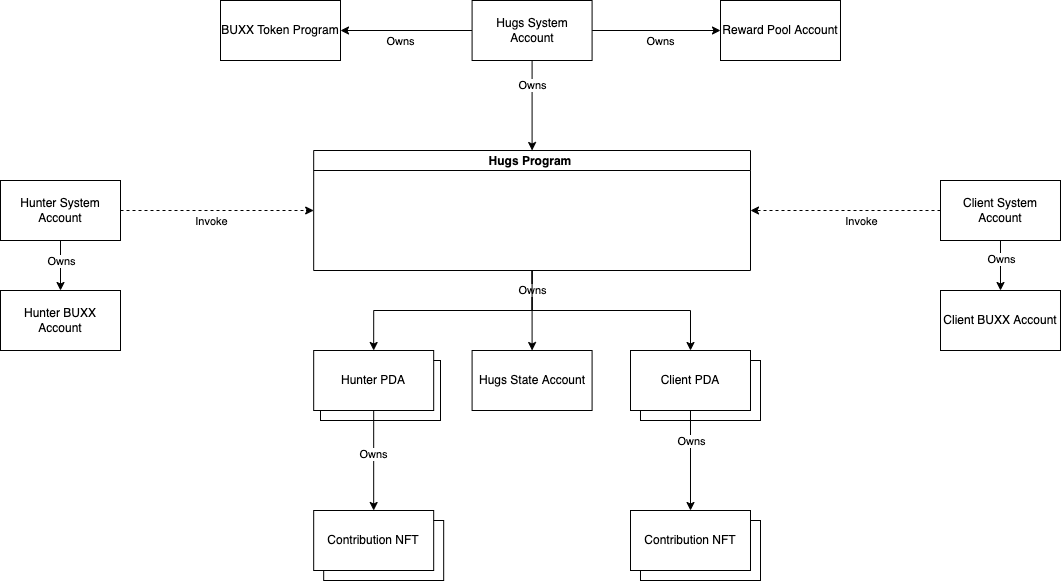

The diagram above was exported from draw.io. Its source (the exported page's mxGraphModel, read from the mxfile embedded in the PNG):
<mxGraphModel dx="2506" dy="1295" grid="1" gridSize="10" guides="1" tooltips="1" connect="1" arrows="1" fold="1" page="1" pageScale="1" pageWidth="850" pageHeight="1100" math="0" shadow="0">
  <root>
    <mxCell id="6RgRLlxTpAwGCulIYgr4-0" />
    <mxCell id="6RgRLlxTpAwGCulIYgr4-1" parent="6RgRLlxTpAwGCulIYgr4-0" />
    <mxCell id="pEYA3Bl6VoeaD3H6u6eC-6" value="Issue NFT" style="rounded=0;whiteSpace=wrap;html=1;" parent="6RgRLlxTpAwGCulIYgr4-1" vertex="1">
      <mxGeometry x="590" y="710" width="120" height="60" as="geometry" />
    </mxCell>
    <mxCell id="pEYA3Bl6VoeaD3H6u6eC-5" value="Issue NFT" style="rounded=0;whiteSpace=wrap;html=1;" parent="6RgRLlxTpAwGCulIYgr4-1" vertex="1">
      <mxGeometry x="273.18" y="710" width="120" height="60" as="geometry" />
    </mxCell>
    <mxCell id="pEYA3Bl6VoeaD3H6u6eC-3" value="Client PDA" style="rounded=0;whiteSpace=wrap;html=1;" parent="6RgRLlxTpAwGCulIYgr4-1" vertex="1">
      <mxGeometry x="590" y="550" width="120" height="60" as="geometry" />
    </mxCell>
    <mxCell id="pEYA3Bl6VoeaD3H6u6eC-2" value="Hunter PDA" style="rounded=0;whiteSpace=wrap;html=1;" parent="6RgRLlxTpAwGCulIYgr4-1" vertex="1">
      <mxGeometry x="270" y="550" width="120" height="60" as="geometry" />
    </mxCell>
    <mxCell id="zyP642gPA9kM97pYa9Sj-10" style="edgeStyle=orthogonalEdgeStyle;rounded=0;orthogonalLoop=1;jettySize=auto;html=1;exitX=0.5;exitY=1;exitDx=0;exitDy=0;entryX=0.5;entryY=0;entryDx=0;entryDy=0;" parent="6RgRLlxTpAwGCulIYgr4-1" source="zyP642gPA9kM97pYa9Sj-0" target="zyP642gPA9kM97pYa9Sj-4" edge="1">
      <mxGeometry relative="1" as="geometry" />
    </mxCell>
    <mxCell id="zyP642gPA9kM97pYa9Sj-11" style="edgeStyle=orthogonalEdgeStyle;rounded=0;orthogonalLoop=1;jettySize=auto;html=1;exitX=0.5;exitY=1;exitDx=0;exitDy=0;entryX=0.5;entryY=0;entryDx=0;entryDy=0;" parent="6RgRLlxTpAwGCulIYgr4-1" source="zyP642gPA9kM97pYa9Sj-0" target="zyP642gPA9kM97pYa9Sj-5" edge="1">
      <mxGeometry relative="1" as="geometry" />
    </mxCell>
    <mxCell id="zyP642gPA9kM97pYa9Sj-36" value="Owns" style="edgeLabel;html=1;align=center;verticalAlign=middle;resizable=0;points=[];" parent="zyP642gPA9kM97pYa9Sj-11" vertex="1" connectable="0">
      <mxGeometry x="-0.7987" y="3" relative="1" as="geometry">
        <mxPoint x="-3" y="-4" as="offset" />
      </mxGeometry>
    </mxCell>
    <mxCell id="pEYA3Bl6VoeaD3H6u6eC-1" style="edgeStyle=orthogonalEdgeStyle;rounded=0;orthogonalLoop=1;jettySize=auto;html=1;exitX=0.5;exitY=1;exitDx=0;exitDy=0;entryX=0.5;entryY=0;entryDx=0;entryDy=0;" parent="6RgRLlxTpAwGCulIYgr4-1" source="zyP642gPA9kM97pYa9Sj-0" target="pEYA3Bl6VoeaD3H6u6eC-0" edge="1">
      <mxGeometry relative="1" as="geometry" />
    </mxCell>
    <mxCell id="zyP642gPA9kM97pYa9Sj-0" value="Hugs Program " style="swimlane;startSize=20;" parent="6RgRLlxTpAwGCulIYgr4-1" vertex="1">
      <mxGeometry x="263.18" y="340" width="436.82" height="120" as="geometry" />
    </mxCell>
    <mxCell id="zyP642gPA9kM97pYa9Sj-19" style="edgeStyle=orthogonalEdgeStyle;rounded=0;orthogonalLoop=1;jettySize=auto;html=1;exitX=1;exitY=0.5;exitDx=0;exitDy=0;" parent="6RgRLlxTpAwGCulIYgr4-1" source="zyP642gPA9kM97pYa9Sj-2" target="zyP642gPA9kM97pYa9Sj-18" edge="1">
      <mxGeometry relative="1" as="geometry" />
    </mxCell>
    <mxCell id="zyP642gPA9kM97pYa9Sj-34" value="Owns" style="edgeLabel;html=1;align=center;verticalAlign=middle;resizable=0;points=[];" parent="zyP642gPA9kM97pYa9Sj-19" vertex="1" connectable="0">
      <mxGeometry x="-0.1681" y="1" relative="1" as="geometry">
        <mxPoint x="15" y="11" as="offset" />
      </mxGeometry>
    </mxCell>
    <mxCell id="zyP642gPA9kM97pYa9Sj-22" style="edgeStyle=orthogonalEdgeStyle;rounded=0;orthogonalLoop=1;jettySize=auto;html=1;exitX=0.5;exitY=1;exitDx=0;exitDy=0;entryX=0.5;entryY=0;entryDx=0;entryDy=0;" parent="6RgRLlxTpAwGCulIYgr4-1" source="zyP642gPA9kM97pYa9Sj-2" target="zyP642gPA9kM97pYa9Sj-0" edge="1">
      <mxGeometry relative="1" as="geometry" />
    </mxCell>
    <mxCell id="zyP642gPA9kM97pYa9Sj-32" value="Owns" style="edgeLabel;html=1;align=center;verticalAlign=middle;resizable=0;points=[];" parent="zyP642gPA9kM97pYa9Sj-22" vertex="1" connectable="0">
      <mxGeometry x="-0.4667" relative="1" as="geometry">
        <mxPoint as="offset" />
      </mxGeometry>
    </mxCell>
    <mxCell id="zyP642gPA9kM97pYa9Sj-27" style="edgeStyle=orthogonalEdgeStyle;rounded=0;orthogonalLoop=1;jettySize=auto;html=1;exitX=0;exitY=0.5;exitDx=0;exitDy=0;entryX=1;entryY=0.5;entryDx=0;entryDy=0;" parent="6RgRLlxTpAwGCulIYgr4-1" source="zyP642gPA9kM97pYa9Sj-2" target="zyP642gPA9kM97pYa9Sj-17" edge="1">
      <mxGeometry relative="1" as="geometry" />
    </mxCell>
    <mxCell id="zyP642gPA9kM97pYa9Sj-33" value="Owns" style="edgeLabel;html=1;align=center;verticalAlign=middle;resizable=0;points=[];" parent="zyP642gPA9kM97pYa9Sj-27" vertex="1" connectable="0">
      <mxGeometry x="-0.3983" y="2" relative="1" as="geometry">
        <mxPoint x="-32" y="8" as="offset" />
      </mxGeometry>
    </mxCell>
    <mxCell id="zyP642gPA9kM97pYa9Sj-2" value="Hugs System Account" style="rounded=0;whiteSpace=wrap;html=1;" parent="6RgRLlxTpAwGCulIYgr4-1" vertex="1">
      <mxGeometry x="421.59" y="190" width="120" height="60" as="geometry" />
    </mxCell>
    <mxCell id="zyP642gPA9kM97pYa9Sj-12" style="edgeStyle=orthogonalEdgeStyle;rounded=0;orthogonalLoop=1;jettySize=auto;html=1;exitX=0.5;exitY=1;exitDx=0;exitDy=0;entryX=0.5;entryY=0;entryDx=0;entryDy=0;" parent="6RgRLlxTpAwGCulIYgr4-1" source="zyP642gPA9kM97pYa9Sj-4" target="zyP642gPA9kM97pYa9Sj-6" edge="1">
      <mxGeometry relative="1" as="geometry" />
    </mxCell>
    <mxCell id="pEYA3Bl6VoeaD3H6u6eC-7" value="Owns" style="edgeLabel;html=1;align=center;verticalAlign=middle;resizable=0;points=[];" parent="zyP642gPA9kM97pYa9Sj-12" vertex="1" connectable="0">
      <mxGeometry x="-0.1472" y="-1" relative="1" as="geometry">
        <mxPoint as="offset" />
      </mxGeometry>
    </mxCell>
    <mxCell id="zyP642gPA9kM97pYa9Sj-4" value="Hunter PDA" style="rounded=0;whiteSpace=wrap;html=1;" parent="6RgRLlxTpAwGCulIYgr4-1" vertex="1">
      <mxGeometry x="263.18" y="540" width="120" height="60" as="geometry" />
    </mxCell>
    <mxCell id="zyP642gPA9kM97pYa9Sj-14" style="edgeStyle=orthogonalEdgeStyle;rounded=0;orthogonalLoop=1;jettySize=auto;html=1;exitX=0.5;exitY=1;exitDx=0;exitDy=0;entryX=0.5;entryY=0;entryDx=0;entryDy=0;" parent="6RgRLlxTpAwGCulIYgr4-1" source="zyP642gPA9kM97pYa9Sj-5" target="zyP642gPA9kM97pYa9Sj-8" edge="1">
      <mxGeometry relative="1" as="geometry" />
    </mxCell>
    <mxCell id="zyP642gPA9kM97pYa9Sj-38" value="Owns" style="edgeLabel;html=1;align=center;verticalAlign=middle;resizable=0;points=[];" parent="zyP642gPA9kM97pYa9Sj-14" vertex="1" connectable="0">
      <mxGeometry x="-0.08" y="-1" relative="1" as="geometry">
        <mxPoint x="1" y="-16" as="offset" />
      </mxGeometry>
    </mxCell>
    <mxCell id="zyP642gPA9kM97pYa9Sj-5" value="Client PDA" style="rounded=0;whiteSpace=wrap;html=1;" parent="6RgRLlxTpAwGCulIYgr4-1" vertex="1">
      <mxGeometry x="580" y="540" width="120" height="60" as="geometry" />
    </mxCell>
    <mxCell id="zyP642gPA9kM97pYa9Sj-6" value="Contribution NFT" style="rounded=0;whiteSpace=wrap;html=1;" parent="6RgRLlxTpAwGCulIYgr4-1" vertex="1">
      <mxGeometry x="263.18" y="700" width="120" height="60" as="geometry" />
    </mxCell>
    <mxCell id="zyP642gPA9kM97pYa9Sj-8" value="Contribution&amp;nbsp;NFT" style="rounded=0;whiteSpace=wrap;html=1;" parent="6RgRLlxTpAwGCulIYgr4-1" vertex="1">
      <mxGeometry x="580" y="700" width="120" height="60" as="geometry" />
    </mxCell>
    <mxCell id="zyP642gPA9kM97pYa9Sj-17" value="BUXX Token Program" style="rounded=0;whiteSpace=wrap;html=1;" parent="6RgRLlxTpAwGCulIYgr4-1" vertex="1">
      <mxGeometry x="170" y="190" width="120" height="60" as="geometry" />
    </mxCell>
    <mxCell id="zyP642gPA9kM97pYa9Sj-18" value="Reward Pool Account" style="rounded=0;whiteSpace=wrap;html=1;" parent="6RgRLlxTpAwGCulIYgr4-1" vertex="1">
      <mxGeometry x="670" y="190" width="120" height="60" as="geometry" />
    </mxCell>
    <mxCell id="zyP642gPA9kM97pYa9Sj-26" style="edgeStyle=orthogonalEdgeStyle;rounded=0;orthogonalLoop=1;jettySize=auto;html=1;exitX=0.5;exitY=1;exitDx=0;exitDy=0;entryX=0.5;entryY=0;entryDx=0;entryDy=0;" parent="6RgRLlxTpAwGCulIYgr4-1" source="zyP642gPA9kM97pYa9Sj-20" target="zyP642gPA9kM97pYa9Sj-25" edge="1">
      <mxGeometry relative="1" as="geometry" />
    </mxCell>
    <mxCell id="zyP642gPA9kM97pYa9Sj-39" value="Owns" style="edgeLabel;html=1;align=center;verticalAlign=middle;resizable=0;points=[];" parent="zyP642gPA9kM97pYa9Sj-26" vertex="1" connectable="0">
      <mxGeometry x="-0.28" relative="1" as="geometry">
        <mxPoint as="offset" />
      </mxGeometry>
    </mxCell>
    <mxCell id="zyP642gPA9kM97pYa9Sj-28" style="edgeStyle=orthogonalEdgeStyle;rounded=0;orthogonalLoop=1;jettySize=auto;html=1;exitX=0;exitY=0.5;exitDx=0;exitDy=0;entryX=1;entryY=0.5;entryDx=0;entryDy=0;dashed=1;" parent="6RgRLlxTpAwGCulIYgr4-1" source="zyP642gPA9kM97pYa9Sj-20" target="zyP642gPA9kM97pYa9Sj-0" edge="1">
      <mxGeometry relative="1" as="geometry" />
    </mxCell>
    <mxCell id="zyP642gPA9kM97pYa9Sj-29" value="Invoke" style="edgeLabel;html=1;align=center;verticalAlign=middle;resizable=0;points=[];" parent="zyP642gPA9kM97pYa9Sj-28" vertex="1" connectable="0">
      <mxGeometry x="-0.0842" y="2" relative="1" as="geometry">
        <mxPoint x="7" y="8" as="offset" />
      </mxGeometry>
    </mxCell>
    <mxCell id="zyP642gPA9kM97pYa9Sj-20" value="Client System Account" style="rounded=0;whiteSpace=wrap;html=1;" parent="6RgRLlxTpAwGCulIYgr4-1" vertex="1">
      <mxGeometry x="890" y="370" width="120" height="60" as="geometry" />
    </mxCell>
    <mxCell id="zyP642gPA9kM97pYa9Sj-24" style="edgeStyle=orthogonalEdgeStyle;rounded=0;orthogonalLoop=1;jettySize=auto;html=1;exitX=0.5;exitY=1;exitDx=0;exitDy=0;entryX=0.5;entryY=0;entryDx=0;entryDy=0;" parent="6RgRLlxTpAwGCulIYgr4-1" source="zyP642gPA9kM97pYa9Sj-21" target="zyP642gPA9kM97pYa9Sj-23" edge="1">
      <mxGeometry relative="1" as="geometry" />
    </mxCell>
    <mxCell id="zyP642gPA9kM97pYa9Sj-35" value="Owns" style="edgeLabel;html=1;align=center;verticalAlign=middle;resizable=0;points=[];" parent="zyP642gPA9kM97pYa9Sj-24" vertex="1" connectable="0">
      <mxGeometry x="-0.36" y="4" relative="1" as="geometry">
        <mxPoint x="-4" y="4" as="offset" />
      </mxGeometry>
    </mxCell>
    <mxCell id="zyP642gPA9kM97pYa9Sj-30" style="edgeStyle=orthogonalEdgeStyle;rounded=0;orthogonalLoop=1;jettySize=auto;html=1;exitX=1;exitY=0.5;exitDx=0;exitDy=0;entryX=0;entryY=0.5;entryDx=0;entryDy=0;dashed=1;" parent="6RgRLlxTpAwGCulIYgr4-1" source="zyP642gPA9kM97pYa9Sj-21" target="zyP642gPA9kM97pYa9Sj-0" edge="1">
      <mxGeometry relative="1" as="geometry" />
    </mxCell>
    <mxCell id="zyP642gPA9kM97pYa9Sj-31" value="Invoke" style="edgeLabel;html=1;align=center;verticalAlign=middle;resizable=0;points=[];" parent="zyP642gPA9kM97pYa9Sj-30" vertex="1" connectable="0">
      <mxGeometry x="0.201" y="2" relative="1" as="geometry">
        <mxPoint x="-26" y="12" as="offset" />
      </mxGeometry>
    </mxCell>
    <mxCell id="zyP642gPA9kM97pYa9Sj-21" value="Hunter System Account" style="rounded=0;whiteSpace=wrap;html=1;" parent="6RgRLlxTpAwGCulIYgr4-1" vertex="1">
      <mxGeometry x="-50" y="370" width="120" height="60" as="geometry" />
    </mxCell>
    <mxCell id="zyP642gPA9kM97pYa9Sj-23" value="Hunter BUXX Account" style="rounded=0;whiteSpace=wrap;html=1;" parent="6RgRLlxTpAwGCulIYgr4-1" vertex="1">
      <mxGeometry x="-50" y="480" width="120" height="60" as="geometry" />
    </mxCell>
    <mxCell id="zyP642gPA9kM97pYa9Sj-25" value="Client BUXX Account" style="rounded=0;whiteSpace=wrap;html=1;" parent="6RgRLlxTpAwGCulIYgr4-1" vertex="1">
      <mxGeometry x="890" y="480" width="120" height="60" as="geometry" />
    </mxCell>
    <mxCell id="pEYA3Bl6VoeaD3H6u6eC-0" value="Hugs State Account" style="rounded=0;whiteSpace=wrap;html=1;" parent="6RgRLlxTpAwGCulIYgr4-1" vertex="1">
      <mxGeometry x="421.59" y="540" width="120" height="60" as="geometry" />
    </mxCell>
  </root>
</mxGraphModel>